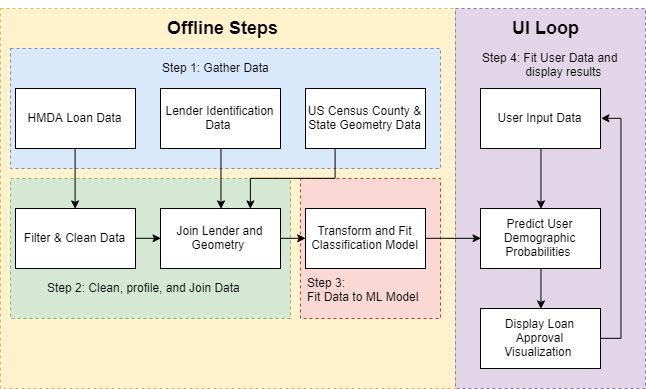

The diagram above was exported from draw.io. Its source (the exported page's mxGraphModel, read from the mxfile embedded in the PNG):
<mxGraphModel dx="1221" dy="589" grid="1" gridSize="10" guides="1" tooltips="1" connect="1" arrows="1" fold="1" page="1" pageScale="1" pageWidth="1100" pageHeight="850" math="0" shadow="0">
  <root>
    <mxCell id="0" />
    <mxCell id="1" parent="0" />
    <mxCell id="WN4m5fpGHseS_0Sfapnx-3" value="" style="rounded=0;whiteSpace=wrap;html=1;dashed=1;fillColor=#fff2cc;strokeColor=#d6b656;" vertex="1" parent="1">
      <mxGeometry x="155" y="200" width="455" height="380" as="geometry" />
    </mxCell>
    <mxCell id="WN4m5fpGHseS_0Sfapnx-1" value="" style="rounded=0;whiteSpace=wrap;html=1;dashed=1;fillColor=#fad9d5;strokeColor=#ae4132;" vertex="1" parent="1">
      <mxGeometry x="455" y="370" width="140" height="140" as="geometry" />
    </mxCell>
    <mxCell id="WN4m5fpGHseS_0Sfapnx-2" value="" style="rounded=0;whiteSpace=wrap;html=1;dashed=1;fillColor=#e1d5e7;strokeColor=#9673a6;" vertex="1" parent="1">
      <mxGeometry x="610" y="200" width="190" height="380" as="geometry" />
    </mxCell>
    <mxCell id="WN4m5fpGHseS_0Sfapnx-4" value="" style="rounded=0;whiteSpace=wrap;html=1;dashed=1;fillColor=#dae8fc;strokeColor=#6c8ebf;" vertex="1" parent="1">
      <mxGeometry x="165" y="240" width="430" height="120" as="geometry" />
    </mxCell>
    <mxCell id="WN4m5fpGHseS_0Sfapnx-5" value="" style="rounded=0;whiteSpace=wrap;html=1;dashed=1;fillColor=#d5e8d4;strokeColor=#82b366;" vertex="1" parent="1">
      <mxGeometry x="165" y="370" width="280" height="140" as="geometry" />
    </mxCell>
    <mxCell id="WN4m5fpGHseS_0Sfapnx-49" style="edgeStyle=orthogonalEdgeStyle;rounded=0;orthogonalLoop=1;jettySize=auto;html=1;exitX=0.5;exitY=1;exitDx=0;exitDy=0;entryX=0.5;entryY=0;entryDx=0;entryDy=0;" edge="1" parent="1" source="WN4m5fpGHseS_0Sfapnx-40" target="WN4m5fpGHseS_0Sfapnx-43">
      <mxGeometry relative="1" as="geometry" />
    </mxCell>
    <mxCell id="WN4m5fpGHseS_0Sfapnx-40" value="HMDA Loan Data" style="rounded=0;whiteSpace=wrap;html=1;" vertex="1" parent="1">
      <mxGeometry x="170" y="280" width="120" height="60" as="geometry" />
    </mxCell>
    <mxCell id="WN4m5fpGHseS_0Sfapnx-50" style="edgeStyle=orthogonalEdgeStyle;rounded=0;orthogonalLoop=1;jettySize=auto;html=1;exitX=0.5;exitY=1;exitDx=0;exitDy=0;entryX=0.5;entryY=0;entryDx=0;entryDy=0;" edge="1" parent="1" source="WN4m5fpGHseS_0Sfapnx-41" target="WN4m5fpGHseS_0Sfapnx-44">
      <mxGeometry relative="1" as="geometry" />
    </mxCell>
    <mxCell id="WN4m5fpGHseS_0Sfapnx-41" value="Lender Identification Data&amp;nbsp;" style="rounded=0;whiteSpace=wrap;html=1;" vertex="1" parent="1">
      <mxGeometry x="315" y="280" width="120" height="60" as="geometry" />
    </mxCell>
    <mxCell id="WN4m5fpGHseS_0Sfapnx-51" style="edgeStyle=orthogonalEdgeStyle;rounded=0;orthogonalLoop=1;jettySize=auto;html=1;exitX=0.25;exitY=1;exitDx=0;exitDy=0;entryX=0.75;entryY=0;entryDx=0;entryDy=0;" edge="1" parent="1" source="WN4m5fpGHseS_0Sfapnx-42" target="WN4m5fpGHseS_0Sfapnx-44">
      <mxGeometry relative="1" as="geometry" />
    </mxCell>
    <mxCell id="WN4m5fpGHseS_0Sfapnx-42" value="US Census County &amp;amp; State Geometry Data" style="rounded=0;whiteSpace=wrap;html=1;" vertex="1" parent="1">
      <mxGeometry x="460" y="280" width="120" height="60" as="geometry" />
    </mxCell>
    <mxCell id="WN4m5fpGHseS_0Sfapnx-52" style="edgeStyle=orthogonalEdgeStyle;rounded=0;orthogonalLoop=1;jettySize=auto;html=1;exitX=1;exitY=0.5;exitDx=0;exitDy=0;entryX=0;entryY=0.5;entryDx=0;entryDy=0;" edge="1" parent="1" source="WN4m5fpGHseS_0Sfapnx-43" target="WN4m5fpGHseS_0Sfapnx-44">
      <mxGeometry relative="1" as="geometry" />
    </mxCell>
    <mxCell id="WN4m5fpGHseS_0Sfapnx-43" value="Filter &amp;amp; Clean Data" style="rounded=0;whiteSpace=wrap;html=1;" vertex="1" parent="1">
      <mxGeometry x="170" y="400" width="120" height="60" as="geometry" />
    </mxCell>
    <mxCell id="WN4m5fpGHseS_0Sfapnx-53" style="edgeStyle=orthogonalEdgeStyle;rounded=0;orthogonalLoop=1;jettySize=auto;html=1;exitX=1;exitY=0.5;exitDx=0;exitDy=0;entryX=0;entryY=0.5;entryDx=0;entryDy=0;" edge="1" parent="1" source="WN4m5fpGHseS_0Sfapnx-44" target="WN4m5fpGHseS_0Sfapnx-45">
      <mxGeometry relative="1" as="geometry" />
    </mxCell>
    <mxCell id="WN4m5fpGHseS_0Sfapnx-44" value="Join Lender and Geometry&amp;nbsp;" style="rounded=0;whiteSpace=wrap;html=1;" vertex="1" parent="1">
      <mxGeometry x="315" y="400" width="120" height="60" as="geometry" />
    </mxCell>
    <mxCell id="WN4m5fpGHseS_0Sfapnx-54" style="edgeStyle=orthogonalEdgeStyle;rounded=0;orthogonalLoop=1;jettySize=auto;html=1;exitX=1;exitY=0.5;exitDx=0;exitDy=0;entryX=0;entryY=0.5;entryDx=0;entryDy=0;" edge="1" parent="1" source="WN4m5fpGHseS_0Sfapnx-45" target="WN4m5fpGHseS_0Sfapnx-47">
      <mxGeometry relative="1" as="geometry" />
    </mxCell>
    <mxCell id="WN4m5fpGHseS_0Sfapnx-45" value="Transform and Fit Classification Model" style="rounded=0;whiteSpace=wrap;html=1;" vertex="1" parent="1">
      <mxGeometry x="460" y="400" width="120" height="60" as="geometry" />
    </mxCell>
    <mxCell id="WN4m5fpGHseS_0Sfapnx-55" style="edgeStyle=orthogonalEdgeStyle;rounded=0;orthogonalLoop=1;jettySize=auto;html=1;exitX=0.5;exitY=1;exitDx=0;exitDy=0;entryX=0.5;entryY=0;entryDx=0;entryDy=0;" edge="1" parent="1" source="WN4m5fpGHseS_0Sfapnx-46" target="WN4m5fpGHseS_0Sfapnx-47">
      <mxGeometry relative="1" as="geometry" />
    </mxCell>
    <mxCell id="WN4m5fpGHseS_0Sfapnx-46" value="User Input Data" style="rounded=0;whiteSpace=wrap;html=1;" vertex="1" parent="1">
      <mxGeometry x="635" y="280" width="120" height="60" as="geometry" />
    </mxCell>
    <mxCell id="WN4m5fpGHseS_0Sfapnx-56" style="edgeStyle=orthogonalEdgeStyle;rounded=0;orthogonalLoop=1;jettySize=auto;html=1;exitX=0.5;exitY=1;exitDx=0;exitDy=0;entryX=0.5;entryY=0;entryDx=0;entryDy=0;" edge="1" parent="1" source="WN4m5fpGHseS_0Sfapnx-47" target="WN4m5fpGHseS_0Sfapnx-48">
      <mxGeometry relative="1" as="geometry" />
    </mxCell>
    <mxCell id="WN4m5fpGHseS_0Sfapnx-47" value="Predict User Demographic Probabilities&amp;nbsp;" style="rounded=0;whiteSpace=wrap;html=1;" vertex="1" parent="1">
      <mxGeometry x="635" y="400" width="120" height="60" as="geometry" />
    </mxCell>
    <mxCell id="WN4m5fpGHseS_0Sfapnx-57" style="edgeStyle=orthogonalEdgeStyle;rounded=0;orthogonalLoop=1;jettySize=auto;html=1;exitX=1;exitY=0.5;exitDx=0;exitDy=0;entryX=1;entryY=0.5;entryDx=0;entryDy=0;" edge="1" parent="1" source="WN4m5fpGHseS_0Sfapnx-48" target="WN4m5fpGHseS_0Sfapnx-46">
      <mxGeometry relative="1" as="geometry" />
    </mxCell>
    <mxCell id="WN4m5fpGHseS_0Sfapnx-48" value="Display Loan Approval Visualization&amp;nbsp;" style="rounded=0;whiteSpace=wrap;html=1;" vertex="1" parent="1">
      <mxGeometry x="635" y="500" width="120" height="60" as="geometry" />
    </mxCell>
    <mxCell id="WN4m5fpGHseS_0Sfapnx-58" value="Step 1: Gather Data" style="text;html=1;resizable=0;points=[];autosize=1;align=left;verticalAlign=top;spacingTop=-4;" vertex="1" parent="1">
      <mxGeometry x="315" y="250" width="120" height="20" as="geometry" />
    </mxCell>
    <mxCell id="WN4m5fpGHseS_0Sfapnx-59" value="Step 2: Clean, profile, and Join Data&amp;nbsp;" style="text;html=1;resizable=0;points=[];autosize=1;align=left;verticalAlign=top;spacingTop=-4;" vertex="1" parent="1">
      <mxGeometry x="200" y="470" width="210" height="20" as="geometry" />
    </mxCell>
    <mxCell id="WN4m5fpGHseS_0Sfapnx-60" value="Step 3: &lt;br&gt;Fit Data to ML Model" style="text;html=1;resizable=0;points=[];autosize=1;align=left;verticalAlign=top;spacingTop=-4;" vertex="1" parent="1">
      <mxGeometry x="460" y="465" width="130" height="30" as="geometry" />
    </mxCell>
    <mxCell id="WN4m5fpGHseS_0Sfapnx-61" value="&lt;h2&gt;Offline Steps&lt;/h2&gt;" style="text;html=1;resizable=0;points=[];autosize=1;align=left;verticalAlign=top;spacingTop=-4;" vertex="1" parent="1">
      <mxGeometry x="320" y="192" width="130" height="40" as="geometry" />
    </mxCell>
    <mxCell id="WN4m5fpGHseS_0Sfapnx-62" value="&lt;h2&gt;UI Loop&lt;/h2&gt;" style="text;html=1;resizable=0;points=[];autosize=1;align=left;verticalAlign=top;spacingTop=-4;" vertex="1" parent="1">
      <mxGeometry x="665" y="192" width="80" height="40" as="geometry" />
    </mxCell>
    <mxCell id="WN4m5fpGHseS_0Sfapnx-63" value="Step 4: Fit User Data and &lt;br&gt;&amp;nbsp; &amp;nbsp; &amp;nbsp; &amp;nbsp; &amp;nbsp; &amp;nbsp; &amp;nbsp;display results" style="text;html=1;resizable=0;points=[];autosize=1;align=left;verticalAlign=top;spacingTop=-4;" vertex="1" parent="1">
      <mxGeometry x="635" y="240" width="150" height="30" as="geometry" />
    </mxCell>
  </root>
</mxGraphModel>